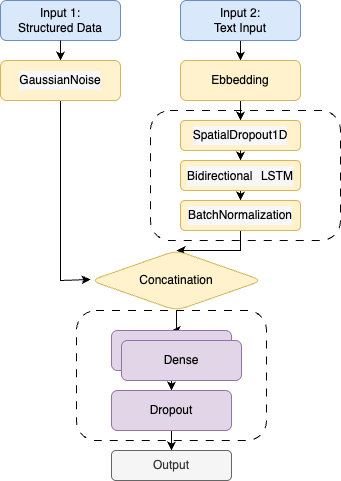

The diagram above was exported from draw.io. Its source (the exported page's mxGraphModel, read from the mxfile embedded in the PNG):
<mxGraphModel dx="974" dy="561" grid="1" gridSize="10" guides="1" tooltips="1" connect="1" arrows="1" fold="1" page="1" pageScale="1" pageWidth="850" pageHeight="1100" math="0" shadow="0">
  <root>
    <mxCell id="0" />
    <mxCell id="1" parent="0" />
    <mxCell id="o4JvN5nLGGU0SUNSUsb--22" value="" style="rounded=1;whiteSpace=wrap;html=1;dashed=1;dashPattern=8 8;" vertex="1" parent="1">
      <mxGeometry x="256" y="350" width="190" height="130" as="geometry" />
    </mxCell>
    <mxCell id="o4JvN5nLGGU0SUNSUsb--21" value="" style="rounded=1;whiteSpace=wrap;html=1;dashed=1;dashPattern=8 8;" vertex="1" parent="1">
      <mxGeometry x="330" y="150" width="190" height="130" as="geometry" />
    </mxCell>
    <mxCell id="o4JvN5nLGGU0SUNSUsb--11" style="edgeStyle=orthogonalEdgeStyle;rounded=0;orthogonalLoop=1;jettySize=auto;html=1;" edge="1" parent="1" source="o4JvN5nLGGU0SUNSUsb--23">
      <mxGeometry relative="1" as="geometry">
        <mxPoint x="270" y="319" as="targetPoint" />
        <Array as="points">
          <mxPoint x="240" y="320" />
        </Array>
      </mxGeometry>
    </mxCell>
    <mxCell id="o4JvN5nLGGU0SUNSUsb--24" value="" style="edgeStyle=orthogonalEdgeStyle;rounded=0;orthogonalLoop=1;jettySize=auto;html=1;" edge="1" parent="1" source="o4JvN5nLGGU0SUNSUsb--1" target="o4JvN5nLGGU0SUNSUsb--23">
      <mxGeometry relative="1" as="geometry" />
    </mxCell>
    <mxCell id="o4JvN5nLGGU0SUNSUsb--1" value="Input 1:&lt;div&gt;Structured Data&lt;/div&gt;" style="rounded=1;whiteSpace=wrap;html=1;fillColor=#dae8fc;strokeColor=#6c8ebf;" vertex="1" parent="1">
      <mxGeometry x="180" y="40" width="120" height="40" as="geometry" />
    </mxCell>
    <mxCell id="o4JvN5nLGGU0SUNSUsb--4" value="" style="edgeStyle=orthogonalEdgeStyle;rounded=0;orthogonalLoop=1;jettySize=auto;html=1;" edge="1" parent="1" source="o4JvN5nLGGU0SUNSUsb--2" target="o4JvN5nLGGU0SUNSUsb--3">
      <mxGeometry relative="1" as="geometry" />
    </mxCell>
    <mxCell id="o4JvN5nLGGU0SUNSUsb--2" value="Input 2:&lt;div&gt;Text Input&lt;/div&gt;" style="rounded=1;whiteSpace=wrap;html=1;fillColor=#dae8fc;strokeColor=#6c8ebf;" vertex="1" parent="1">
      <mxGeometry x="360" y="40" width="120" height="40" as="geometry" />
    </mxCell>
    <mxCell id="o4JvN5nLGGU0SUNSUsb--6" value="" style="edgeStyle=orthogonalEdgeStyle;rounded=0;orthogonalLoop=1;jettySize=auto;html=1;" edge="1" parent="1" source="o4JvN5nLGGU0SUNSUsb--3" target="o4JvN5nLGGU0SUNSUsb--5">
      <mxGeometry relative="1" as="geometry" />
    </mxCell>
    <mxCell id="o4JvN5nLGGU0SUNSUsb--3" value="Ebbedding" style="rounded=1;whiteSpace=wrap;html=1;fillColor=#fff2cc;strokeColor=#d6b656;" vertex="1" parent="1">
      <mxGeometry x="360" y="100" width="120" height="40" as="geometry" />
    </mxCell>
    <mxCell id="o4JvN5nLGGU0SUNSUsb--8" value="" style="edgeStyle=orthogonalEdgeStyle;rounded=0;orthogonalLoop=1;jettySize=auto;html=1;" edge="1" parent="1" source="o4JvN5nLGGU0SUNSUsb--18" target="o4JvN5nLGGU0SUNSUsb--7">
      <mxGeometry relative="1" as="geometry" />
    </mxCell>
    <mxCell id="o4JvN5nLGGU0SUNSUsb--5" value="&lt;div style=&quot;background-color: rgb(247, 247, 247); line-height: 19px; white-space: pre;&quot;&gt;&lt;font&gt;SpatialDropout1D&lt;/font&gt;&lt;/div&gt;" style="rounded=1;whiteSpace=wrap;html=1;fillColor=#fff2cc;strokeColor=#d6b656;" vertex="1" parent="1">
      <mxGeometry x="360" y="160" width="120" height="30" as="geometry" />
    </mxCell>
    <mxCell id="o4JvN5nLGGU0SUNSUsb--10" value="" style="edgeStyle=orthogonalEdgeStyle;rounded=0;orthogonalLoop=1;jettySize=auto;html=1;" edge="1" parent="1" source="o4JvN5nLGGU0SUNSUsb--7" target="o4JvN5nLGGU0SUNSUsb--9">
      <mxGeometry relative="1" as="geometry" />
    </mxCell>
    <mxCell id="o4JvN5nLGGU0SUNSUsb--7" value="&lt;div style=&quot;background-color: rgb(247, 247, 247); line-height: 19px; white-space: pre;&quot;&gt;&lt;font face=&quot;Helvetica&quot;&gt;BatchNormalization&lt;/font&gt;&lt;/div&gt;" style="rounded=1;whiteSpace=wrap;html=1;fillColor=#fff2cc;strokeColor=#d6b656;" vertex="1" parent="1">
      <mxGeometry x="360" y="240" width="120" height="30" as="geometry" />
    </mxCell>
    <mxCell id="o4JvN5nLGGU0SUNSUsb--13" value="" style="edgeStyle=orthogonalEdgeStyle;rounded=0;orthogonalLoop=1;jettySize=auto;html=1;" edge="1" parent="1" source="o4JvN5nLGGU0SUNSUsb--9" target="o4JvN5nLGGU0SUNSUsb--12">
      <mxGeometry relative="1" as="geometry" />
    </mxCell>
    <mxCell id="o4JvN5nLGGU0SUNSUsb--9" value="Concatination" style="rhombus;whiteSpace=wrap;html=1;fillColor=#fff2cc;strokeColor=#d6b656;rounded=1;" vertex="1" parent="1">
      <mxGeometry x="270" y="290" width="172" height="60" as="geometry" />
    </mxCell>
    <mxCell id="o4JvN5nLGGU0SUNSUsb--15" value="" style="edgeStyle=orthogonalEdgeStyle;rounded=0;orthogonalLoop=1;jettySize=auto;html=1;" edge="1" parent="1" source="o4JvN5nLGGU0SUNSUsb--12" target="o4JvN5nLGGU0SUNSUsb--14">
      <mxGeometry relative="1" as="geometry" />
    </mxCell>
    <mxCell id="o4JvN5nLGGU0SUNSUsb--12" value="Dense" style="whiteSpace=wrap;html=1;fillColor=#e1d5e7;strokeColor=#9673a6;rounded=1;" vertex="1" parent="1">
      <mxGeometry x="291" y="370" width="120" height="40" as="geometry" />
    </mxCell>
    <mxCell id="o4JvN5nLGGU0SUNSUsb--17" value="" style="edgeStyle=orthogonalEdgeStyle;rounded=0;orthogonalLoop=1;jettySize=auto;html=1;" edge="1" parent="1" source="o4JvN5nLGGU0SUNSUsb--14" target="o4JvN5nLGGU0SUNSUsb--16">
      <mxGeometry relative="1" as="geometry" />
    </mxCell>
    <mxCell id="o4JvN5nLGGU0SUNSUsb--14" value="Dropout" style="whiteSpace=wrap;html=1;fillColor=#e1d5e7;strokeColor=#9673a6;rounded=1;" vertex="1" parent="1">
      <mxGeometry x="291" y="430" width="120" height="40" as="geometry" />
    </mxCell>
    <mxCell id="o4JvN5nLGGU0SUNSUsb--16" value="Output" style="whiteSpace=wrap;html=1;fillColor=#f5f5f5;strokeColor=#666666;rounded=1;fontColor=#333333;" vertex="1" parent="1">
      <mxGeometry x="291" y="490" width="120" height="30" as="geometry" />
    </mxCell>
    <mxCell id="o4JvN5nLGGU0SUNSUsb--19" value="Dense" style="whiteSpace=wrap;html=1;fillColor=#e1d5e7;strokeColor=#9673a6;rounded=1;" vertex="1" parent="1">
      <mxGeometry x="301" y="380" width="120" height="40" as="geometry" />
    </mxCell>
    <mxCell id="o4JvN5nLGGU0SUNSUsb--25" value="" style="edgeStyle=orthogonalEdgeStyle;rounded=0;orthogonalLoop=1;jettySize=auto;html=1;" edge="1" parent="1" source="o4JvN5nLGGU0SUNSUsb--1" target="o4JvN5nLGGU0SUNSUsb--23">
      <mxGeometry relative="1" as="geometry">
        <mxPoint x="270" y="319" as="targetPoint" />
        <mxPoint x="240" y="80" as="sourcePoint" />
        <Array as="points" />
      </mxGeometry>
    </mxCell>
    <mxCell id="o4JvN5nLGGU0SUNSUsb--23" value="&lt;div style=&quot;background-color: rgb(247, 247, 247); line-height: 19px; white-space: pre;&quot;&gt;&lt;font face=&quot;Helvetica&quot;&gt;GaussianNoise&lt;/font&gt;&lt;/div&gt;" style="whiteSpace=wrap;html=1;fillColor=#fff2cc;strokeColor=#d6b656;rounded=1;" vertex="1" parent="1">
      <mxGeometry x="180" y="100" width="120" height="40" as="geometry" />
    </mxCell>
    <mxCell id="o4JvN5nLGGU0SUNSUsb--26" value="" style="edgeStyle=orthogonalEdgeStyle;rounded=0;orthogonalLoop=1;jettySize=auto;html=1;" edge="1" parent="1" source="o4JvN5nLGGU0SUNSUsb--5" target="o4JvN5nLGGU0SUNSUsb--18">
      <mxGeometry relative="1" as="geometry">
        <mxPoint x="420" y="200" as="sourcePoint" />
        <mxPoint x="420" y="240" as="targetPoint" />
        <Array as="points">
          <mxPoint x="420" y="190" />
          <mxPoint x="420" y="190" />
        </Array>
      </mxGeometry>
    </mxCell>
    <mxCell id="o4JvN5nLGGU0SUNSUsb--18" value="&lt;div style=&quot;background-color: rgb(247, 247, 247); line-height: 19px; white-space: pre;&quot;&gt;&lt;font face=&quot;Helvetica&quot;&gt;Bidirectional&lt;/font&gt;&lt;span style=&quot;font-size: 14px; font-family: monospace, Menlo, Monaco, &amp;quot;Courier New&amp;quot;, monospace;&quot;&gt; &lt;/span&gt;&lt;font face=&quot;Helvetica&quot;&gt;LSTM&lt;/font&gt;&lt;/div&gt;" style="rounded=1;whiteSpace=wrap;html=1;fillColor=#fff2cc;strokeColor=#d6b656;" vertex="1" parent="1">
      <mxGeometry x="360" y="200" width="120" height="30" as="geometry" />
    </mxCell>
  </root>
</mxGraphModel>